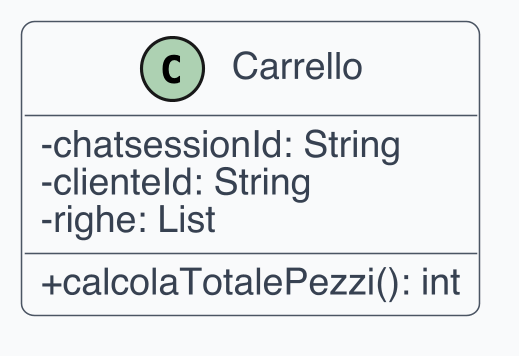

The diagram above was rendered by PlantUML. Its source (embedded in the PNG):
@startuml
skinparam dpi 300
skinparam shadowing false
skinparam backgroundColor White
skinparam defaultFontName Helvetica
skinparam defaultFontSize 12
skinparam ArrowColor #4B5563
skinparam ArrowThickness 1
skinparam roundcorner 8
skinparam class {
  BackgroundColor #F9FAFB
  BorderColor #4B5563
  FontColor #111827
  AttributeFontColor #374151
  StereotypeFontColor #6B7280
}
skinparam classAttributeIconSize 0
class Carrello {
  -chatsessionId: String
  -clienteId: String
  -righe: List
  +calcolaTotalePezzi(): int
}
@enduml